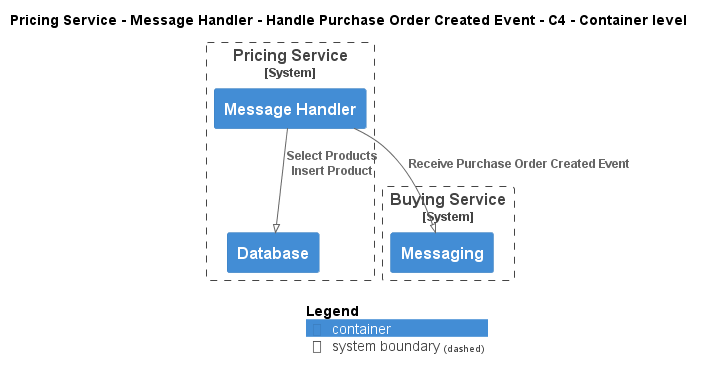

The diagram above was rendered by PlantUML. Its source (embedded in the PNG):
@startuml
!pragma layout smetana
!include ..\..\..\..\..\..\..\.c4s\C4_Container.puml

AddElementTag("c4interflow:lifecycle:new", $bgColor=green, $fontColor=#ffffff, $borderColor=green, $shadowing="False")
AddElementTag("c4interflow:lifecycle:changed", $bgColor=orange, $fontColor=#ffffff, $borderColor=orange, $shadowing="False")
AddElementTag("c4interflow:lifecycle:removed", $bgColor=red, $fontColor=#ffffff, $borderColor=red, $shadowing="False")

AddRelTag("c4interflow:lifecycle:new", $textColor=green, $lineColor=green)
AddRelTag("c4interflow:lifecycle:changed", $textColor=orange, $lineColor=orange)
AddRelTag("c4interflow:lifecycle:removed", $textColor=red, $lineColor=red)

SHOW_PERSON_PORTRAIT()
LAYOUT_TOP_DOWN()

skinparam linetype polyline

title Pricing Service - Message Handler - Handle Purchase Order Created Event - C4 - Container level


System_Boundary(ECommercePlatform.SoftwareSystems.PricingService, "Pricing Service") {
    Container(ECommercePlatform.SoftwareSystems.PricingService.Containers.MessageHandler, "Message Handler", "", "")
    Container(ECommercePlatform.SoftwareSystems.PricingService.Containers.Database, "Database", "", "")
}

System_Boundary(ECommercePlatform.SoftwareSystems.BuyingService, "Buying Service") {
    Container(ECommercePlatform.SoftwareSystems.BuyingService.Containers.Messaging, "Messaging", "", "")
}

Rel(ECommercePlatform.SoftwareSystems.PricingService.Containers.MessageHandler, ECommercePlatform.SoftwareSystems.BuyingService.Containers.Messaging, "Receive Purchase Order Created Event")
Rel(ECommercePlatform.SoftwareSystems.PricingService.Containers.MessageHandler, ECommercePlatform.SoftwareSystems.PricingService.Containers.Database, "Select Products\nInsert Product")


SHOW_LEGEND()
@enduml